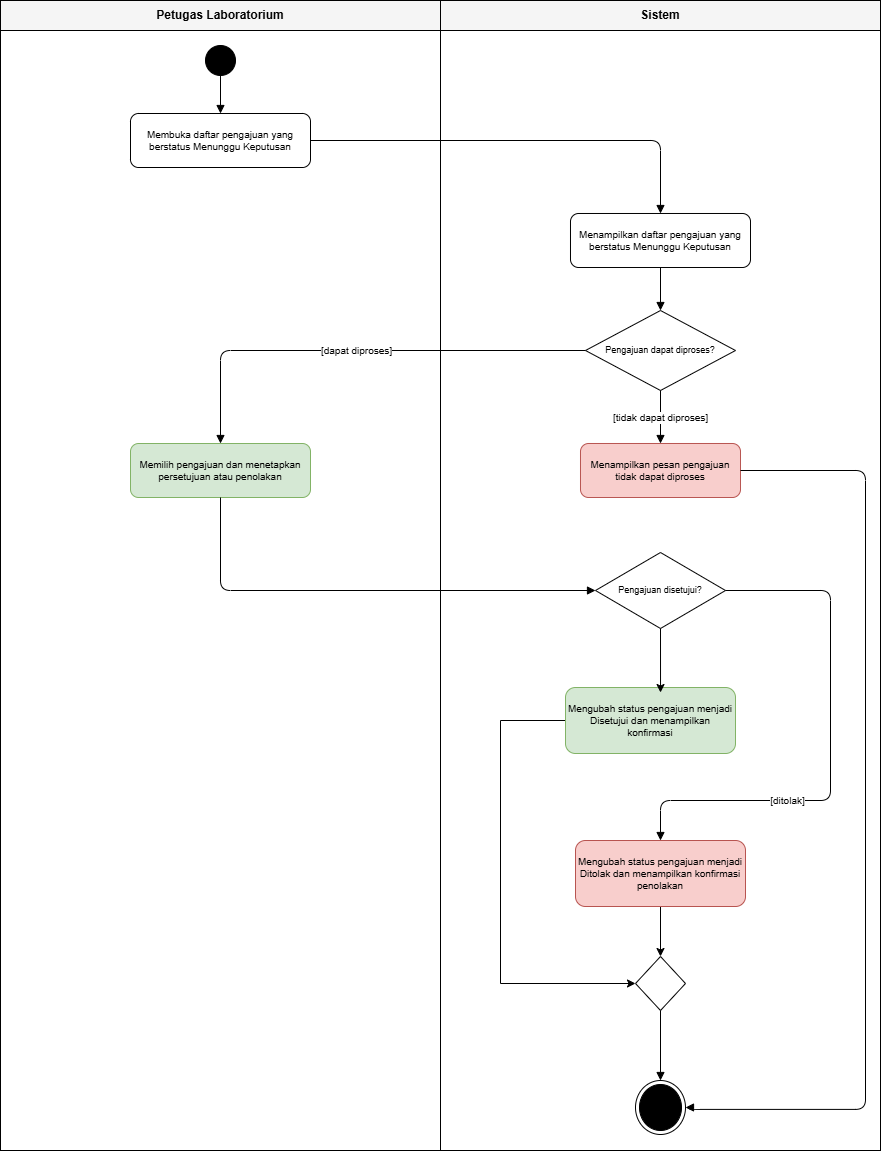

The diagram above was exported from draw.io. Its source (the exported page's mxGraphModel, read from the mxfile embedded in the PNG):
<mxGraphModel dx="1336" dy="1255" grid="1" gridSize="10" guides="1" tooltips="1" connect="1" arrows="1" fold="1" page="1" pageScale="1" pageWidth="850" pageHeight="1100" math="0" shadow="0">
  <root>
    <mxCell id="0" />
    <mxCell id="1" parent="0" />
    <mxCell id="n11" parent="1" style="whiteSpace=wrap;html=1;fillColor=#f5f5f5;fontStyle=1;" value="Petugas Laboratorium" vertex="1">
      <mxGeometry height="30" width="440" x="40" y="10" as="geometry" />
    </mxCell>
    <mxCell id="n12" parent="1" style="html=1;fillColor=none;" value="" vertex="1">
      <mxGeometry height="1120" width="440" x="40" y="40" as="geometry" />
    </mxCell>
    <mxCell id="n13" parent="1" style="whiteSpace=wrap;html=1;fillColor=#f5f5f5;fontStyle=1;" value="Sistem" vertex="1">
      <mxGeometry height="30" width="440" x="480" y="10" as="geometry" />
    </mxCell>
    <mxCell id="n14" parent="1" style="html=1;fillColor=none;" value="" vertex="1">
      <mxGeometry height="1120" width="440" x="480" y="40" as="geometry" />
    </mxCell>
    <mxCell id="n15" parent="1" style="ellipse;html=1;fillColor=#000000;" value="" vertex="1">
      <mxGeometry height="30" width="30" x="245" y="55" as="geometry" />
    </mxCell>
    <mxCell id="n16" parent="1" style="rounded=1;whiteSpace=wrap;html=1;fontSize=10;" value="Membuka daftar pengajuan yang berstatus Menunggu Keputusan" vertex="1">
      <mxGeometry height="54" width="180" x="170" y="123" as="geometry" />
    </mxCell>
    <mxCell id="n17" parent="1" style="rounded=1;whiteSpace=wrap;html=1;fontSize=10;" value="Menampilkan daftar pengajuan yang berstatus Menunggu Keputusan" vertex="1">
      <mxGeometry height="54" width="180" x="610" y="223" as="geometry" />
    </mxCell>
    <mxCell id="n18" parent="1" style="rhombus;whiteSpace=wrap;html=1;fontSize=9;" value="Pengajuan dapat diproses?" vertex="1">
      <mxGeometry height="80" width="150" x="625" y="320" as="geometry" />
    </mxCell>
    <mxCell id="n19" parent="1" style="rounded=1;whiteSpace=wrap;html=1;fontSize=10;fillColor=#d5e8d4;strokeColor=#82b366;" value="Memilih pengajuan dan menetapkan persetujuan atau penolakan" vertex="1">
      <mxGeometry height="54" width="180" x="170" y="453" as="geometry" />
    </mxCell>
    <mxCell id="n20" parent="1" style="rounded=1;whiteSpace=wrap;html=1;fontSize=10;fillColor=#f8cecc;strokeColor=#b85450;" value="Menampilkan pesan pengajuan tidak dapat diproses" vertex="1">
      <mxGeometry height="54" width="160" x="620" y="453" as="geometry" />
    </mxCell>
    <mxCell id="n21" parent="1" style="rhombus;whiteSpace=wrap;html=1;fontSize=9;" value="Pengajuan disetujui?" vertex="1">
      <mxGeometry height="76" width="130" x="635" y="562" as="geometry" />
    </mxCell>
    <mxCell id="B0Hefe3XK0_0DZJfEehH-13" edge="1" parent="1" source="n22" style="edgeStyle=orthogonalEdgeStyle;rounded=0;orthogonalLoop=1;jettySize=auto;html=1;exitX=0;exitY=0.5;exitDx=0;exitDy=0;entryX=0;entryY=0.5;entryDx=0;entryDy=0;defaultLabelBackgroundColor=page;" target="n24">
      <mxGeometry relative="1" as="geometry">
        <Array as="points">
          <mxPoint x="540" y="730" />
          <mxPoint x="540" y="993" />
        </Array>
      </mxGeometry>
    </mxCell>
    <mxCell id="n22" parent="1" style="rounded=1;whiteSpace=wrap;html=1;fontSize=10;fillColor=#d5e8d4;strokeColor=#82b366;" value="Mengubah status pengajuan menjadi Disetujui dan menampilkan konfirmasi" vertex="1">
      <mxGeometry height="66" width="170" x="605" y="697" as="geometry" />
    </mxCell>
    <mxCell id="B0Hefe3XK0_0DZJfEehH-9" edge="1" parent="1" source="n23" style="edgeStyle=orthogonalEdgeStyle;rounded=0;orthogonalLoop=1;jettySize=auto;html=1;exitX=0.5;exitY=1;exitDx=0;exitDy=0;defaultLabelBackgroundColor=page;" target="n24">
      <mxGeometry relative="1" as="geometry" />
    </mxCell>
    <mxCell id="n23" parent="1" style="rounded=1;whiteSpace=wrap;html=1;fontSize=10;fillColor=#f8cecc;strokeColor=#b85450;" value="Mengubah status pengajuan menjadi Ditolak dan menampilkan konfirmasi penolakan" vertex="1">
      <mxGeometry height="66" width="170" x="615" y="850" as="geometry" />
    </mxCell>
    <mxCell id="n24" parent="1" style="rhombus;html=1;" value="" vertex="1">
      <mxGeometry height="54" width="50" x="675" y="966" as="geometry" />
    </mxCell>
    <mxCell id="n25" parent="1" style="shape=endState;html=1;fillColor=#000000;" value="" vertex="1">
      <mxGeometry height="54" width="50" x="675" y="1090" as="geometry" />
    </mxCell>
    <mxCell id="e26" edge="1" parent="1" source="n15" style="edgeStyle=orthogonalEdgeStyle;html=1;endArrow=block;endFill=1;fontSize=10;exitX=0.5;exitY=1;entryX=0.5;entryY=0;" target="n16" value="">
      <mxGeometry relative="1" as="geometry" />
    </mxCell>
    <mxCell id="e27" edge="1" parent="1" source="n16" style="edgeStyle=orthogonalEdgeStyle;html=1;endArrow=block;endFill=1;fontSize=10;exitX=1;exitY=0.5;entryX=0.5;entryY=0;" target="n17" value="">
      <mxGeometry relative="1" as="geometry" />
    </mxCell>
    <mxCell id="e28" edge="1" parent="1" source="n17" style="edgeStyle=orthogonalEdgeStyle;html=1;endArrow=block;endFill=1;fontSize=10;exitX=0.5;exitY=1;entryX=0.5;entryY=0;" target="n18" value="">
      <mxGeometry relative="1" as="geometry" />
    </mxCell>
    <mxCell id="e29" edge="1" parent="1" source="n18" style="edgeStyle=orthogonalEdgeStyle;html=1;endArrow=block;endFill=1;fontSize=10;exitX=0;exitY=0.5;entryX=0.5;entryY=0;" target="n19" value="[dapat diproses]">
      <mxGeometry relative="1" as="geometry" />
    </mxCell>
    <mxCell id="e30" edge="1" parent="1" source="n18" style="edgeStyle=orthogonalEdgeStyle;html=1;endArrow=block;endFill=1;fontSize=10;exitX=0.5;exitY=1;entryX=0.5;entryY=0;" target="n20" value="[tidak dapat diproses]">
      <mxGeometry relative="1" as="geometry" />
    </mxCell>
    <mxCell id="e31" edge="1" parent="1" source="n19" style="edgeStyle=orthogonalEdgeStyle;html=1;endArrow=block;endFill=1;fontSize=10;exitX=0.5;exitY=1;entryX=0;entryY=0.5;" target="n21" value="">
      <mxGeometry relative="1" as="geometry" />
    </mxCell>
    <mxCell id="e33" edge="1" parent="1" source="n21" style="edgeStyle=orthogonalEdgeStyle;html=1;endArrow=block;endFill=1;fontSize=10;exitX=1;exitY=0.5;entryX=0.5;entryY=0;" target="n23" value="[ditolak]">
      <mxGeometry relative="1" x="0.3638" as="geometry">
        <Array as="points">
          <mxPoint x="870" y="600" />
          <mxPoint x="870" y="810" />
          <mxPoint x="700" y="810" />
        </Array>
      </mxGeometry>
    </mxCell>
    <mxCell id="e36" edge="1" parent="1" source="n24" style="edgeStyle=orthogonalEdgeStyle;html=1;endArrow=block;endFill=1;fontSize=10;exitX=0.5;exitY=1;entryX=0.5;entryY=0;" target="n25" value="">
      <mxGeometry relative="1" as="geometry" />
    </mxCell>
    <mxCell id="e37" edge="1" parent="1" source="n20" style="edgeStyle=orthogonalEdgeStyle;html=1;endArrow=block;endFill=1;fontSize=10;exitX=1;exitY=0.5;entryX=1;entryY=0.5;entryDx=0;entryDy=0;" target="n25" value="">
      <mxGeometry relative="1" x="0.0383" as="geometry">
        <Array as="points">
          <mxPoint x="905" y="480" />
          <mxPoint x="905" y="1118.9" />
          <mxPoint x="729.6" y="1118.9" />
          <mxPoint x="729.6" y="1117" />
        </Array>
      </mxGeometry>
    </mxCell>
    <mxCell id="B0Hefe3XK0_0DZJfEehH-4" edge="1" parent="1" source="n21" style="edgeStyle=orthogonalEdgeStyle;rounded=0;orthogonalLoop=1;jettySize=auto;html=1;exitX=0.5;exitY=1;exitDx=0;exitDy=0;entryX=0.559;entryY=0.076;entryDx=0;entryDy=0;entryPerimeter=0;defaultLabelBackgroundColor=page;" target="n22">
      <mxGeometry relative="1" as="geometry" />
    </mxCell>
  </root>
</mxGraphModel>